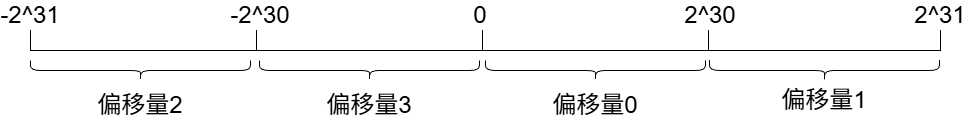

The diagram above was exported from draw.io. Its source (the exported page's mxGraphModel, read from the mxfile embedded in the PNG):
<mxGraphModel dx="2490" dy="950" grid="1" gridSize="10" guides="1" tooltips="1" connect="1" arrows="1" fold="1" page="1" pageScale="1" pageWidth="827" pageHeight="1169" math="0" shadow="0">
  <root>
    <mxCell id="0" />
    <mxCell id="1" parent="0" />
    <mxCell id="sp55QJtXF8UcBumIctPS-1" edge="1" parent="1" style="endArrow=none;html=1;rounded=0;" value="">
      <mxGeometry height="50" relative="1" width="50" as="geometry">
        <mxPoint x="-460" y="550" as="sourcePoint" />
        <mxPoint x="450" y="550" as="targetPoint" />
      </mxGeometry>
    </mxCell>
    <mxCell id="sp55QJtXF8UcBumIctPS-3" parent="1" style="shape=partialRectangle;whiteSpace=wrap;html=1;bottom=0;top=0;fillColor=none;" value="" vertex="1">
      <mxGeometry height="20" width="226" x="-460" y="530" as="geometry" />
    </mxCell>
    <mxCell id="sp55QJtXF8UcBumIctPS-5" parent="1" style="shape=partialRectangle;whiteSpace=wrap;html=1;bottom=0;top=0;fillColor=none;" value="" vertex="1">
      <mxGeometry height="20" width="226" x="-234" y="530" as="geometry" />
    </mxCell>
    <mxCell id="sp55QJtXF8UcBumIctPS-6" parent="1" style="shape=partialRectangle;whiteSpace=wrap;html=1;bottom=0;top=0;fillColor=none;" value="" vertex="1">
      <mxGeometry height="20" width="226" x="-8" y="530" as="geometry" />
    </mxCell>
    <mxCell id="sp55QJtXF8UcBumIctPS-7" parent="1" style="shape=partialRectangle;whiteSpace=wrap;html=1;bottom=0;top=0;fillColor=none;" value="" vertex="1">
      <mxGeometry height="20" width="232" x="218" y="530" as="geometry" />
    </mxCell>
    <mxCell id="sp55QJtXF8UcBumIctPS-8" parent="1" style="text;html=1;whiteSpace=wrap;strokeColor=none;fillColor=none;align=center;verticalAlign=middle;rounded=0;" value="&lt;font style=&quot;font-size: 24px;&quot;&gt;0&lt;/font&gt;" vertex="1">
      <mxGeometry height="30" width="60" x="-40" y="500" as="geometry" />
    </mxCell>
    <mxCell id="sp55QJtXF8UcBumIctPS-9" parent="1" style="text;html=1;whiteSpace=wrap;strokeColor=none;fillColor=none;align=center;verticalAlign=middle;rounded=0;" value="&lt;span style=&quot;font-size: 24px;&quot;&gt;2^30&lt;/span&gt;" vertex="1">
      <mxGeometry height="30" width="60" x="190" y="500" as="geometry" />
    </mxCell>
    <mxCell id="sp55QJtXF8UcBumIctPS-10" parent="1" style="text;html=1;whiteSpace=wrap;strokeColor=none;fillColor=none;align=center;verticalAlign=middle;rounded=0;" value="&lt;span style=&quot;font-size: 24px;&quot;&gt;-2^30&lt;/span&gt;" vertex="1">
      <mxGeometry height="30" width="60" x="-260" y="500" as="geometry" />
    </mxCell>
    <mxCell id="sp55QJtXF8UcBumIctPS-11" parent="1" style="text;html=1;whiteSpace=wrap;strokeColor=none;fillColor=none;align=center;verticalAlign=middle;rounded=0;" value="&lt;span style=&quot;font-size: 24px;&quot;&gt;2^31&lt;/span&gt;" vertex="1">
      <mxGeometry height="30" width="60" x="420" y="500" as="geometry" />
    </mxCell>
    <mxCell id="sp55QJtXF8UcBumIctPS-12" parent="1" style="text;html=1;whiteSpace=wrap;strokeColor=none;fillColor=none;align=center;verticalAlign=middle;rounded=0;" value="&lt;span style=&quot;font-size: 24px;&quot;&gt;-2^31&lt;/span&gt;" vertex="1">
      <mxGeometry height="30" width="60" x="-490" y="500" as="geometry" />
    </mxCell>
    <mxCell id="sp55QJtXF8UcBumIctPS-13" parent="1" style="shape=curlyBracket;whiteSpace=wrap;html=1;rounded=1;flipH=1;labelPosition=right;verticalLabelPosition=middle;align=left;verticalAlign=middle;rotation=90;" value="" vertex="1">
      <mxGeometry height="220" width="20" x="-360" y="460" as="geometry" />
    </mxCell>
    <mxCell id="sp55QJtXF8UcBumIctPS-14" parent="1" style="shape=curlyBracket;whiteSpace=wrap;html=1;rounded=1;flipH=1;labelPosition=right;verticalLabelPosition=middle;align=left;verticalAlign=middle;rotation=90;" value="" vertex="1">
      <mxGeometry height="220" width="20" x="-131" y="460" as="geometry" />
    </mxCell>
    <mxCell id="sp55QJtXF8UcBumIctPS-15" parent="1" style="shape=curlyBracket;whiteSpace=wrap;html=1;rounded=1;flipH=1;labelPosition=right;verticalLabelPosition=middle;align=left;verticalAlign=middle;rotation=90;" value="" vertex="1">
      <mxGeometry height="220" width="20" x="95" y="460" as="geometry" />
    </mxCell>
    <mxCell id="sp55QJtXF8UcBumIctPS-16" parent="1" style="shape=curlyBracket;whiteSpace=wrap;html=1;rounded=1;flipH=1;labelPosition=right;verticalLabelPosition=middle;align=left;verticalAlign=middle;rotation=90;" value="" vertex="1">
      <mxGeometry height="230" width="20.91" x="323.54" y="455" as="geometry" />
    </mxCell>
    <mxCell id="sp55QJtXF8UcBumIctPS-17" parent="1" style="text;html=1;whiteSpace=wrap;strokeColor=none;fillColor=none;align=center;verticalAlign=middle;rounded=0;" value="&lt;font style=&quot;font-size: 24px;&quot;&gt;偏移量3&lt;/font&gt;" vertex="1">
      <mxGeometry height="30" width="110" x="-176" y="590" as="geometry" />
    </mxCell>
    <mxCell id="sp55QJtXF8UcBumIctPS-18" parent="1" style="text;html=1;whiteSpace=wrap;strokeColor=none;fillColor=none;align=center;verticalAlign=middle;rounded=0;" value="&lt;font style=&quot;font-size: 24px;&quot;&gt;偏移量0&lt;/font&gt;" vertex="1">
      <mxGeometry height="30" width="110" x="50" y="590" as="geometry" />
    </mxCell>
    <mxCell id="sp55QJtXF8UcBumIctPS-19" parent="1" style="text;html=1;whiteSpace=wrap;strokeColor=none;fillColor=none;align=center;verticalAlign=middle;rounded=0;" value="&lt;font style=&quot;font-size: 24px;&quot;&gt;偏移量1&lt;/font&gt;" vertex="1">
      <mxGeometry height="30" width="110" x="279" y="585" as="geometry" />
    </mxCell>
    <mxCell id="sp55QJtXF8UcBumIctPS-20" parent="1" style="text;html=1;whiteSpace=wrap;strokeColor=none;fillColor=none;align=center;verticalAlign=middle;rounded=0;" value="&lt;font style=&quot;font-size: 24px;&quot;&gt;偏移量2&lt;/font&gt;" vertex="1">
      <mxGeometry height="30" width="110" x="-405" y="590" as="geometry" />
    </mxCell>
  </root>
</mxGraphModel>